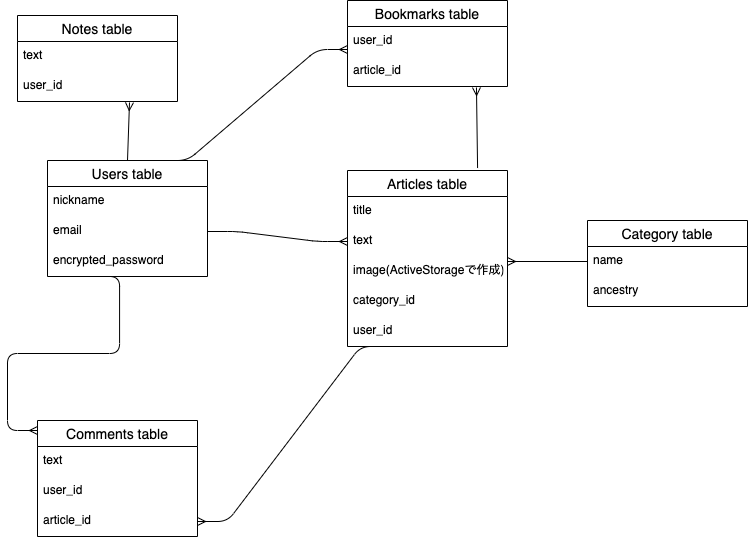

The diagram above was exported from draw.io. Its source (the exported page's mxGraphModel, read from the mxfile embedded in the PNG):
<mxGraphModel dx="812" dy="526" grid="1" gridSize="10" guides="1" tooltips="1" connect="1" arrows="1" fold="1" page="1" pageScale="1" pageWidth="827" pageHeight="1169" math="0" shadow="0">
  <root>
    <mxCell id="0" />
    <mxCell id="1" parent="0" />
    <mxCell id="2" value="Users table" style="swimlane;fontStyle=0;childLayout=stackLayout;horizontal=1;startSize=26;horizontalStack=0;resizeParent=1;resizeParentMax=0;resizeLast=0;collapsible=1;marginBottom=0;align=center;fontSize=14;" parent="1" vertex="1">
      <mxGeometry x="90" y="190" width="160" height="116" as="geometry" />
    </mxCell>
    <mxCell id="4" value="nickname" style="text;strokeColor=none;fillColor=none;spacingLeft=4;spacingRight=4;overflow=hidden;rotatable=0;points=[[0,0.5],[1,0.5]];portConstraint=eastwest;fontSize=12;" parent="2" vertex="1">
      <mxGeometry y="26" width="160" height="30" as="geometry" />
    </mxCell>
    <mxCell id="5" value="email" style="text;strokeColor=none;fillColor=none;spacingLeft=4;spacingRight=4;overflow=hidden;rotatable=0;points=[[0,0.5],[1,0.5]];portConstraint=eastwest;fontSize=12;" parent="2" vertex="1">
      <mxGeometry y="56" width="160" height="30" as="geometry" />
    </mxCell>
    <mxCell id="6" value="encrypted_password" style="text;strokeColor=none;fillColor=none;spacingLeft=4;spacingRight=4;overflow=hidden;rotatable=0;points=[[0,0.5],[1,0.5]];portConstraint=eastwest;fontSize=12;" parent="2" vertex="1">
      <mxGeometry y="86" width="160" height="30" as="geometry" />
    </mxCell>
    <mxCell id="13" value="Comments table" style="swimlane;fontStyle=0;childLayout=stackLayout;horizontal=1;startSize=26;horizontalStack=0;resizeParent=1;resizeParentMax=0;resizeLast=0;collapsible=1;marginBottom=0;align=center;fontSize=14;" parent="1" vertex="1">
      <mxGeometry x="80" y="450" width="160" height="116" as="geometry" />
    </mxCell>
    <mxCell id="15" value="text" style="text;strokeColor=none;fillColor=none;spacingLeft=4;spacingRight=4;overflow=hidden;rotatable=0;points=[[0,0.5],[1,0.5]];portConstraint=eastwest;fontSize=12;" parent="13" vertex="1">
      <mxGeometry y="26" width="160" height="30" as="geometry" />
    </mxCell>
    <mxCell id="17" value="user_id" style="text;strokeColor=none;fillColor=none;spacingLeft=4;spacingRight=4;overflow=hidden;rotatable=0;points=[[0,0.5],[1,0.5]];portConstraint=eastwest;fontSize=12;" parent="13" vertex="1">
      <mxGeometry y="56" width="160" height="30" as="geometry" />
    </mxCell>
    <mxCell id="18" value="article_id" style="text;strokeColor=none;fillColor=none;spacingLeft=4;spacingRight=4;overflow=hidden;rotatable=0;points=[[0,0.5],[1,0.5]];portConstraint=eastwest;fontSize=12;" parent="13" vertex="1">
      <mxGeometry y="86" width="160" height="30" as="geometry" />
    </mxCell>
    <mxCell id="7" value="Articles table" style="swimlane;fontStyle=0;childLayout=stackLayout;horizontal=1;startSize=26;horizontalStack=0;resizeParent=1;resizeParentMax=0;resizeLast=0;collapsible=1;marginBottom=0;align=center;fontSize=14;" parent="1" vertex="1">
      <mxGeometry x="390" y="200" width="160" height="176" as="geometry" />
    </mxCell>
    <mxCell id="8" value="title" style="text;strokeColor=none;fillColor=none;spacingLeft=4;spacingRight=4;overflow=hidden;rotatable=0;points=[[0,0.5],[1,0.5]];portConstraint=eastwest;fontSize=12;" parent="7" vertex="1">
      <mxGeometry y="26" width="160" height="30" as="geometry" />
    </mxCell>
    <mxCell id="10" value="text" style="text;strokeColor=none;fillColor=none;spacingLeft=4;spacingRight=4;overflow=hidden;rotatable=0;points=[[0,0.5],[1,0.5]];portConstraint=eastwest;fontSize=12;" parent="7" vertex="1">
      <mxGeometry y="56" width="160" height="30" as="geometry" />
    </mxCell>
    <mxCell id="11" value="image(ActiveStorageで作成)" style="text;strokeColor=none;fillColor=none;spacingLeft=4;spacingRight=4;overflow=hidden;rotatable=0;points=[[0,0.5],[1,0.5]];portConstraint=eastwest;fontSize=12;" parent="7" vertex="1">
      <mxGeometry y="86" width="160" height="30" as="geometry" />
    </mxCell>
    <mxCell id="12" value="category_id" style="text;strokeColor=none;fillColor=none;spacingLeft=4;spacingRight=4;overflow=hidden;rotatable=0;points=[[0,0.5],[1,0.5]];portConstraint=eastwest;fontSize=12;" parent="7" vertex="1">
      <mxGeometry y="116" width="160" height="30" as="geometry" />
    </mxCell>
    <mxCell id="43" value="user_id" style="text;strokeColor=none;fillColor=none;spacingLeft=4;spacingRight=4;overflow=hidden;rotatable=0;points=[[0,0.5],[1,0.5]];portConstraint=eastwest;fontSize=12;" vertex="1" parent="7">
      <mxGeometry y="146" width="160" height="30" as="geometry" />
    </mxCell>
    <mxCell id="27" value="Notes table" style="swimlane;fontStyle=0;childLayout=stackLayout;horizontal=1;startSize=26;horizontalStack=0;resizeParent=1;resizeParentMax=0;resizeLast=0;collapsible=1;marginBottom=0;align=center;fontSize=14;" parent="1" vertex="1">
      <mxGeometry x="60" y="45" width="160" height="86" as="geometry" />
    </mxCell>
    <mxCell id="29" value="text" style="text;strokeColor=none;fillColor=none;spacingLeft=4;spacingRight=4;overflow=hidden;rotatable=0;points=[[0,0.5],[1,0.5]];portConstraint=eastwest;fontSize=12;" parent="27" vertex="1">
      <mxGeometry y="26" width="160" height="30" as="geometry" />
    </mxCell>
    <mxCell id="41" value="user_id" style="text;strokeColor=none;fillColor=none;spacingLeft=4;spacingRight=4;overflow=hidden;rotatable=0;points=[[0,0.5],[1,0.5]];portConstraint=eastwest;fontSize=12;" vertex="1" parent="27">
      <mxGeometry y="56" width="160" height="30" as="geometry" />
    </mxCell>
    <mxCell id="31" value="Bookmarks table" style="swimlane;fontStyle=0;childLayout=stackLayout;horizontal=1;startSize=26;horizontalStack=0;resizeParent=1;resizeParentMax=0;resizeLast=0;collapsible=1;marginBottom=0;align=center;fontSize=14;" parent="1" vertex="1">
      <mxGeometry x="390" y="30" width="160" height="86" as="geometry" />
    </mxCell>
    <mxCell id="32" value="user_id" style="text;strokeColor=none;fillColor=none;spacingLeft=4;spacingRight=4;overflow=hidden;rotatable=0;points=[[0,0.5],[1,0.5]];portConstraint=eastwest;fontSize=12;" parent="31" vertex="1">
      <mxGeometry y="26" width="160" height="30" as="geometry" />
    </mxCell>
    <mxCell id="33" value="article_id" style="text;strokeColor=none;fillColor=none;spacingLeft=4;spacingRight=4;overflow=hidden;rotatable=0;points=[[0,0.5],[1,0.5]];portConstraint=eastwest;fontSize=12;" parent="31" vertex="1">
      <mxGeometry y="56" width="160" height="30" as="geometry" />
    </mxCell>
    <mxCell id="35" value="" style="edgeStyle=entityRelationEdgeStyle;fontSize=12;html=1;endArrow=ERmany;exitX=1;exitY=0.5;exitDx=0;exitDy=0;entryX=0;entryY=0.5;entryDx=0;entryDy=0;" parent="1" source="5" target="10" edge="1">
      <mxGeometry width="100" height="100" relative="1" as="geometry">
        <mxPoint x="360" y="310" as="sourcePoint" />
        <mxPoint x="460" y="210" as="targetPoint" />
      </mxGeometry>
    </mxCell>
    <mxCell id="19" value="Category table" style="swimlane;fontStyle=0;childLayout=stackLayout;horizontal=1;startSize=26;horizontalStack=0;resizeParent=1;resizeParentMax=0;resizeLast=0;collapsible=1;marginBottom=0;align=center;fontSize=14;" parent="1" vertex="1">
      <mxGeometry x="630" y="250" width="160" height="86" as="geometry" />
    </mxCell>
    <mxCell id="21" value="name" style="text;strokeColor=none;fillColor=none;spacingLeft=4;spacingRight=4;overflow=hidden;rotatable=0;points=[[0,0.5],[1,0.5]];portConstraint=eastwest;fontSize=12;" parent="19" vertex="1">
      <mxGeometry y="26" width="160" height="30" as="geometry" />
    </mxCell>
    <mxCell id="22" value="ancestry" style="text;strokeColor=none;fillColor=none;spacingLeft=4;spacingRight=4;overflow=hidden;rotatable=0;points=[[0,0.5],[1,0.5]];portConstraint=eastwest;fontSize=12;" parent="19" vertex="1">
      <mxGeometry y="56" width="160" height="30" as="geometry" />
    </mxCell>
    <mxCell id="36" value="" style="edgeStyle=entityRelationEdgeStyle;fontSize=12;html=1;endArrow=ERmany;exitX=0.269;exitY=1;exitDx=0;exitDy=0;exitPerimeter=0;" parent="1" source="43" target="18" edge="1">
      <mxGeometry width="100" height="100" relative="1" as="geometry">
        <mxPoint x="570" y="410" as="sourcePoint" />
        <mxPoint x="730" y="500" as="targetPoint" />
      </mxGeometry>
    </mxCell>
    <mxCell id="37" value="" style="edgeStyle=entityRelationEdgeStyle;fontSize=12;html=1;endArrow=ERmany;exitX=0.263;exitY=1;exitDx=0;exitDy=0;exitPerimeter=0;" parent="1" source="6" edge="1">
      <mxGeometry width="100" height="100" relative="1" as="geometry">
        <mxPoint x="360" y="380" as="sourcePoint" />
        <mxPoint x="80" y="460" as="targetPoint" />
      </mxGeometry>
    </mxCell>
    <mxCell id="38" value="" style="edgeStyle=orthogonalEdgeStyle;fontSize=12;html=1;endArrow=ERmany;exitX=0;exitY=0.5;exitDx=0;exitDy=0;" parent="1" source="21" edge="1">
      <mxGeometry width="100" height="100" relative="1" as="geometry">
        <mxPoint x="570" y="70" as="sourcePoint" />
        <mxPoint x="550" y="291" as="targetPoint" />
      </mxGeometry>
    </mxCell>
    <mxCell id="39" value="" style="fontSize=12;html=1;endArrow=ERmany;entryX=0.7;entryY=1.033;entryDx=0;entryDy=0;entryPerimeter=0;exitX=0.5;exitY=0;exitDx=0;exitDy=0;" parent="1" source="2" target="41" edge="1">
      <mxGeometry width="100" height="100" relative="1" as="geometry">
        <mxPoint x="151" y="186" as="sourcePoint" />
        <mxPoint x="540" y="140" as="targetPoint" />
      </mxGeometry>
    </mxCell>
    <mxCell id="40" value="" style="fontSize=12;html=1;endArrow=ERmany;exitX=0.813;exitY=-0.014;exitDx=0;exitDy=0;entryX=0.806;entryY=1.033;entryDx=0;entryDy=0;entryPerimeter=0;exitPerimeter=0;" parent="1" source="7" target="33" edge="1">
      <mxGeometry width="100" height="100" relative="1" as="geometry">
        <mxPoint x="498" y="190" as="sourcePoint" />
        <mxPoint x="510" y="120" as="targetPoint" />
      </mxGeometry>
    </mxCell>
    <mxCell id="42" value="" style="edgeStyle=entityRelationEdgeStyle;fontSize=12;html=1;endArrow=ERmany;" edge="1" parent="1">
      <mxGeometry width="100" height="100" relative="1" as="geometry">
        <mxPoint x="200" y="190" as="sourcePoint" />
        <mxPoint x="390" y="79" as="targetPoint" />
      </mxGeometry>
    </mxCell>
  </root>
</mxGraphModel>